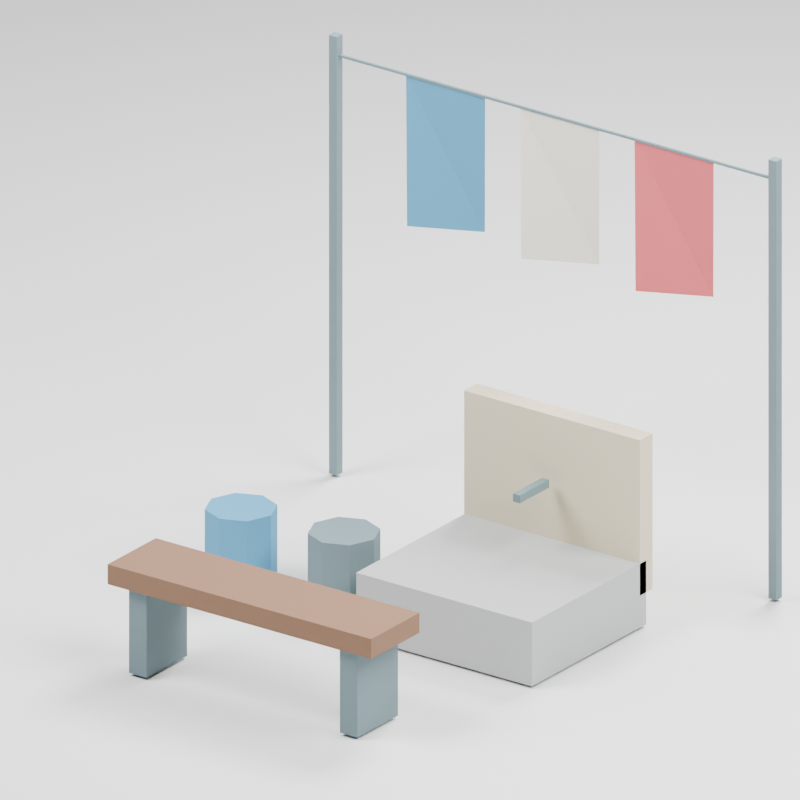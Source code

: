 # Source: model.blend  (saved by Blender 5.3.31; exported with 4.5.12 LTS)
import bpy
from mathutils import Matrix  # noqa: F401  (used for matrix-valued properties, if any)

bpy.ops.wm.read_factory_settings(use_empty=True)
scene = bpy.context.scene
scene.name = 'Scene'

# ---- materials (node trees are filled in below, after node groups)
mat_cloth_blue = bpy.data.materials.new('cloth_blue')
mat_cloth_blue.diffuse_color = (0.08, 0.3, 0.49, 1.0)
mat_metal = bpy.data.materials.new('metal')
mat_metal.diffuse_color = (0.15, 0.22, 0.24, 1.0)
mat_concrete = bpy.data.materials.new('concrete')
mat_concrete.diffuse_color = (0.43, 0.45, 0.44, 1.0)
mat_plaster = bpy.data.materials.new('plaster')
mat_plaster.diffuse_color = (0.71, 0.62, 0.45, 1.0)
mat_wood = bpy.data.materials.new('wood')
mat_wood.diffuse_color = (0.22, 0.12, 0.07, 1.0)
mat_cloth_white = bpy.data.materials.new('cloth_white')
mat_cloth_white.diffuse_color = (0.86, 0.83, 0.73, 1.0)
mat_cloth_red = bpy.data.materials.new('cloth_red')
mat_cloth_red.diffuse_color = (0.67, 0.12, 0.14, 1.0)
mat_presentation_ground = bpy.data.materials.new('presentation_ground')
mat_presentation_ground.diffuse_color = (0.16, 0.18, 0.2, 1.0)

# ---- material node trees
mat_cloth_blue.use_nodes = True; mat_cloth_blue.node_tree.nodes.clear()
_N = mat_cloth_blue.node_tree.nodes; _L = mat_cloth_blue.node_tree.links
n0 = _N.new('ShaderNodeBsdfPrincipled'); n0.name = 'Principled BSDF'; n0.location = (-200, 100)
n0.inputs[0].default_value = (0.08, 0.3, 0.49, 1.0)
n0.inputs[2].default_value = 0.85
n0.inputs[10].default_value = 0.005
n1 = _N.new('ShaderNodeOutputMaterial'); n1.name = 'Material Output'; n1.location = (200, 100)
_L.new(n0.outputs[0], n1.inputs[0])
n1.is_active_output = True
mat_metal.use_nodes = True; mat_metal.node_tree.nodes.clear()
_N = mat_metal.node_tree.nodes; _L = mat_metal.node_tree.links
n0 = _N.new('ShaderNodeBsdfPrincipled'); n0.name = 'Principled BSDF'; n0.location = (-200, 100)
n0.inputs[0].default_value = (0.15, 0.22, 0.24, 1.0)
n0.inputs[2].default_value = 0.85
n0.inputs[10].default_value = 0.005
n1 = _N.new('ShaderNodeOutputMaterial'); n1.name = 'Material Output'; n1.location = (200, 100)
_L.new(n0.outputs[0], n1.inputs[0])
n1.is_active_output = True
mat_concrete.use_nodes = True; mat_concrete.node_tree.nodes.clear()
_N = mat_concrete.node_tree.nodes; _L = mat_concrete.node_tree.links
n0 = _N.new('ShaderNodeBsdfPrincipled'); n0.name = 'Principled BSDF'; n0.location = (-200, 100)
n0.inputs[0].default_value = (0.43, 0.45, 0.44, 1.0)
n0.inputs[2].default_value = 0.85
n0.inputs[10].default_value = 0.005
n1 = _N.new('ShaderNodeOutputMaterial'); n1.name = 'Material Output'; n1.location = (200, 100)
_L.new(n0.outputs[0], n1.inputs[0])
n1.is_active_output = True
mat_plaster.use_nodes = True; mat_plaster.node_tree.nodes.clear()
_N = mat_plaster.node_tree.nodes; _L = mat_plaster.node_tree.links
n0 = _N.new('ShaderNodeBsdfPrincipled'); n0.name = 'Principled BSDF'; n0.location = (-200, 100)
n0.inputs[0].default_value = (0.71, 0.62, 0.45, 1.0)
n0.inputs[2].default_value = 0.85
n0.inputs[10].default_value = 0.005
n1 = _N.new('ShaderNodeOutputMaterial'); n1.name = 'Material Output'; n1.location = (200, 100)
_L.new(n0.outputs[0], n1.inputs[0])
n1.is_active_output = True
mat_wood.use_nodes = True; mat_wood.node_tree.nodes.clear()
_N = mat_wood.node_tree.nodes; _L = mat_wood.node_tree.links
n0 = _N.new('ShaderNodeBsdfPrincipled'); n0.name = 'Principled BSDF'; n0.location = (-200, 100)
n0.inputs[0].default_value = (0.22, 0.12, 0.07, 1.0)
n0.inputs[2].default_value = 0.85
n0.inputs[10].default_value = 0.005
n1 = _N.new('ShaderNodeOutputMaterial'); n1.name = 'Material Output'; n1.location = (200, 100)
_L.new(n0.outputs[0], n1.inputs[0])
n1.is_active_output = True
mat_cloth_white.use_nodes = True; mat_cloth_white.node_tree.nodes.clear()
_N = mat_cloth_white.node_tree.nodes; _L = mat_cloth_white.node_tree.links
n0 = _N.new('ShaderNodeBsdfPrincipled'); n0.name = 'Principled BSDF'; n0.location = (-200, 100)
n0.inputs[0].default_value = (0.86, 0.83, 0.73, 1.0)
n0.inputs[2].default_value = 0.85
n0.inputs[10].default_value = 0.005
n1 = _N.new('ShaderNodeOutputMaterial'); n1.name = 'Material Output'; n1.location = (200, 100)
_L.new(n0.outputs[0], n1.inputs[0])
n1.is_active_output = True
mat_cloth_red.use_nodes = True; mat_cloth_red.node_tree.nodes.clear()
_N = mat_cloth_red.node_tree.nodes; _L = mat_cloth_red.node_tree.links
n0 = _N.new('ShaderNodeBsdfPrincipled'); n0.name = 'Principled BSDF'; n0.location = (-200, 100)
n0.inputs[0].default_value = (0.67, 0.12, 0.14, 1.0)
n0.inputs[2].default_value = 0.85
n0.inputs[10].default_value = 0.005
n1 = _N.new('ShaderNodeOutputMaterial'); n1.name = 'Material Output'; n1.location = (200, 100)
_L.new(n0.outputs[0], n1.inputs[0])
n1.is_active_output = True
mat_presentation_ground.use_nodes = True; mat_presentation_ground.node_tree.nodes.clear()
_N = mat_presentation_ground.node_tree.nodes; _L = mat_presentation_ground.node_tree.links
n0 = _N.new('ShaderNodeBsdfPrincipled'); n0.name = 'Principled BSDF'; n0.location = (-200, 100)
n0.inputs[10].default_value = 0.005
n1 = _N.new('ShaderNodeOutputMaterial'); n1.name = 'Material Output'; n1.location = (200, 100)
_L.new(n0.outputs[0], n1.inputs[0])
n1.is_active_output = True

# ---- world
world_review_studio = bpy.data.worlds.new('Review studio'); scene.world = world_review_studio
world_review_studio.use_nodes = True; world_review_studio.node_tree.nodes.clear()
_N = world_review_studio.node_tree.nodes; _L = world_review_studio.node_tree.links
n0 = _N.new('ShaderNodeBackground'); n0.name = 'Background'; n0.location = (-200, 100)
n0.inputs[0].default_value = (0.15, 0.18, 0.22, 1.0)
n0.inputs[1].default_value = 0.35
n1 = _N.new('ShaderNodeOutputWorld'); n1.name = 'World Output'; n1.location = (200, 100)
_L.new(n0.outputs[0], n1.inputs[0])
n1.is_active_output = True

# ---- cameras
cam_camera = bpy.data.cameras.new('Camera')
cam_camera.type = 'ORTHO'
cam_camera.ortho_scale = 3.69

# ---- lights
light_area = bpy.data.lights.new('Area', 'AREA')
light_area.energy = 6477.0
light_area.shape = 'DISK'
light_area.size = 5.09
light_area.size_y = 1.0
light_area_001 = bpy.data.lights.new('Area.001', 'AREA')
light_area_001.energy = 4210.0
light_area_001.shape = 'DISK'
light_area_001.size = 5.09
light_area_001.size_y = 1.0
light_area_002 = bpy.data.lights.new('Area.002', 'AREA')
light_area_002.energy = 5505.0
light_area_002.shape = 'DISK'
light_area_002.size = 3.818
light_area_002.size_y = 1.0

# ---- meshes
me_cylinder = bpy.data.meshes.new('Cylinder')
me_cylinder.from_pydata([(0.0, 0.17, -0.19), (0.0, 0.17, 0.19), (0.1202, 0.1202, -0.19), (0.1202, 0.1202, 0.19), (0.17, 0.0, -0.19), (0.17, 0.0, 0.19), (0.1202, -0.1202, -0.19), (0.1202, -0.1202, 0.19), (0.0, -0.17, -0.19), (0.0, -0.17, 0.19), (-0.1202, -0.1202, -0.19), (-0.1202, -0.1202, 0.19), (-0.17, 0.0, -0.19), (-0.17, 0.0, 0.19), (-0.1202, 0.1202, -0.19), (-0.1202, 0.1202, 0.19)], [], [(0, 1, 3, 2), (2, 3, 5, 4), (4, 5, 7, 6), (6, 7, 9, 8), (8, 9, 11, 10), (10, 11, 13, 12), (3, 1, 15, 13, 11, 9, 7, 5), (12, 13, 15, 14), (14, 15, 1, 0), (0, 2, 4, 6, 8, 10, 12, 14)])
_uv = me_cylinder.uv_layers.new(name='UVMap')
_uv.uv.foreach_set('vector', [1.0, 0.5, 1.0, 1.0, 0.875, 1.0, 0.875, 0.5, 0.875, 0.5, 0.875, 1.0, 0.75, 1.0, 0.75, 0.5, 0.75, 0.5, 0.75, 1.0, 0.625, 1.0, 0.625, 0.5, 0.625, 0.5, 0.625, 1.0, 0.5, 1.0, 0.5, 0.5, 0.5, 0.5, 0.5, 1.0, 0.375, 1.0, 0.375, 0.5, 0.375, 0.5, 0.375, 1.0, 0.25, 1.0, 0.25, 0.5, 0.4197, 0.4197, 0.25, 0.49, 0.08029, 0.4197, 0.01, 0.25, 0.08029, 0.08029, 0.25, 0.01, 0.4197, 0.08029, 0.49, 0.25, 0.25, 0.5, 0.25, 1.0, 0.125, 1.0, 0.125, 0.5, 0.125, 0.5, 0.125, 1.0, 0.0, 1.0, 0.0, 0.5, 0.75, 0.49, 0.9197, 0.4197, 0.99, 0.25, 0.9197, 0.08029, 0.75, 0.01, 0.5803, 0.08029, 0.51, 0.25, 0.5803, 0.4197])
me_cylinder.materials.append(mat_cloth_blue)
me_cylinder.update()
me_cylinder_001 = bpy.data.meshes.new('Cylinder.001')
me_cylinder_001.from_pydata([(0.0, 0.17, -0.19), (0.0, 0.17, 0.19), (0.1202, 0.1202, -0.19), (0.1202, 0.1202, 0.19), (0.17, 0.0, -0.19), (0.17, 0.0, 0.19), (0.1202, -0.1202, -0.19), (0.1202, -0.1202, 0.19), (0.0, -0.17, -0.19), (0.0, -0.17, 0.19), (-0.1202, -0.1202, -0.19), (-0.1202, -0.1202, 0.19), (-0.17, 0.0, -0.19), (-0.17, 0.0, 0.19), (-0.1202, 0.1202, -0.19), (-0.1202, 0.1202, 0.19)], [], [(0, 1, 3, 2), (2, 3, 5, 4), (4, 5, 7, 6), (6, 7, 9, 8), (8, 9, 11, 10), (10, 11, 13, 12), (3, 1, 15, 13, 11, 9, 7, 5), (12, 13, 15, 14), (14, 15, 1, 0), (0, 2, 4, 6, 8, 10, 12, 14)])
_uv = me_cylinder_001.uv_layers.new(name='UVMap')
_uv.uv.foreach_set('vector', [1.0, 0.5, 1.0, 1.0, 0.875, 1.0, 0.875, 0.5, 0.875, 0.5, 0.875, 1.0, 0.75, 1.0, 0.75, 0.5, 0.75, 0.5, 0.75, 1.0, 0.625, 1.0, 0.625, 0.5, 0.625, 0.5, 0.625, 1.0, 0.5, 1.0, 0.5, 0.5, 0.5, 0.5, 0.5, 1.0, 0.375, 1.0, 0.375, 0.5, 0.375, 0.5, 0.375, 1.0, 0.25, 1.0, 0.25, 0.5, 0.4197, 0.4197, 0.25, 0.49, 0.08029, 0.4197, 0.01, 0.25, 0.08029, 0.08029, 0.25, 0.01, 0.4197, 0.08029, 0.49, 0.25, 0.25, 0.5, 0.25, 1.0, 0.125, 1.0, 0.125, 0.5, 0.125, 0.5, 0.125, 1.0, 0.0, 1.0, 0.0, 0.5, 0.75, 0.49, 0.9197, 0.4197, 0.99, 0.25, 0.9197, 0.08029, 0.75, 0.01, 0.5803, 0.08029, 0.51, 0.25, 0.5803, 0.4197])
me_cylinder_001.materials.append(mat_metal)
me_cylinder_001.update()
me_cube = bpy.data.meshes.new('Cube')
me_cube.from_pydata([(-0.5, -0.45, -0.16), (-0.5, -0.45, 0.16), (-0.5, 0.45, -0.16), (-0.5, 0.45, 0.16), (0.5, -0.45, -0.16), (0.5, -0.45, 0.16), (0.5, 0.45, -0.16), (0.5, 0.45, 0.16)], [], [(0, 1, 3, 2), (2, 3, 7, 6), (6, 7, 5, 4), (4, 5, 1, 0), (2, 6, 4, 0), (7, 3, 1, 5)])
_uv = me_cube.uv_layers.new(name='UVMap')
_uv.uv.foreach_set('vector', [0.375, 0.0, 0.625, 0.0, 0.625, 0.25, 0.375, 0.25, 0.375, 0.25, 0.625, 0.25, 0.625, 0.5, 0.375, 0.5, 0.375, 0.5, 0.625, 0.5, 0.625, 0.75, 0.375, 0.75, 0.375, 0.75, 0.625, 0.75, 0.625, 1.0, 0.375, 1.0, 0.125, 0.5, 0.375, 0.5, 0.375, 0.75, 0.125, 0.75, 0.625, 0.5, 0.875, 0.5, 0.875, 0.75, 0.625, 0.75])
me_cube.materials.append(mat_concrete)
me_cube.update()
me_cube_001 = bpy.data.meshes.new('Cube.001')
me_cube_001.from_pydata([(-0.5, -0.05, -0.39), (-0.5, -0.05, 0.39), (-0.5, 0.05, -0.39), (-0.5, 0.05, 0.39), (0.5, -0.05, -0.39), (0.5, -0.05, 0.39), (0.5, 0.05, -0.39), (0.5, 0.05, 0.39)], [], [(0, 1, 3, 2), (2, 3, 7, 6), (6, 7, 5, 4), (4, 5, 1, 0), (2, 6, 4, 0), (7, 3, 1, 5)])
_uv = me_cube_001.uv_layers.new(name='UVMap')
_uv.uv.foreach_set('vector', [0.375, 0.0, 0.625, 0.0, 0.625, 0.25, 0.375, 0.25, 0.375, 0.25, 0.625, 0.25, 0.625, 0.5, 0.375, 0.5, 0.375, 0.5, 0.625, 0.5, 0.625, 0.75, 0.375, 0.75, 0.375, 0.75, 0.625, 0.75, 0.625, 1.0, 0.375, 1.0, 0.125, 0.5, 0.375, 0.5, 0.375, 0.75, 0.125, 0.75, 0.625, 0.5, 0.875, 0.5, 0.875, 0.75, 0.625, 0.75])
me_cube_001.materials.append(mat_plaster)
me_cube_001.update()
me_cube_002 = bpy.data.meshes.new('Cube.002')
me_cube_002.from_pydata([(-0.02, -0.02, -0.115), (-0.02, -0.02, 0.115), (-0.02, 0.02, -0.115), (-0.02, 0.02, 0.115), (0.02, -0.02, -0.115), (0.02, -0.02, 0.115), (0.02, 0.02, -0.115), (0.02, 0.02, 0.115)], [], [(0, 1, 3, 2), (2, 3, 7, 6), (6, 7, 5, 4), (4, 5, 1, 0), (2, 6, 4, 0), (7, 3, 1, 5)])
_uv = me_cube_002.uv_layers.new(name='UVMap')
_uv.uv.foreach_set('vector', [0.375, 0.0, 0.625, 0.0, 0.625, 0.25, 0.375, 0.25, 0.375, 0.25, 0.625, 0.25, 0.625, 0.5, 0.375, 0.5, 0.375, 0.5, 0.625, 0.5, 0.625, 0.75, 0.375, 0.75, 0.375, 0.75, 0.625, 0.75, 0.625, 1.0, 0.375, 1.0, 0.125, 0.5, 0.375, 0.5, 0.375, 0.75, 0.125, 0.75, 0.625, 0.5, 0.875, 0.5, 0.875, 0.75, 0.625, 0.75])
me_cube_002.materials.append(mat_metal)
me_cube_002.update()
me_cube_003 = bpy.data.meshes.new('Cube.003')
me_cube_003.from_pydata([(-0.75, -0.19, -0.05), (-0.75, -0.19, 0.05), (-0.75, 0.19, -0.05), (-0.75, 0.19, 0.05), (0.75, -0.19, -0.05), (0.75, -0.19, 0.05), (0.75, 0.19, -0.05), (0.75, 0.19, 0.05)], [], [(0, 1, 3, 2), (2, 3, 7, 6), (6, 7, 5, 4), (4, 5, 1, 0), (2, 6, 4, 0), (7, 3, 1, 5)])
_uv = me_cube_003.uv_layers.new(name='UVMap')
_uv.uv.foreach_set('vector', [0.375, 0.0, 0.625, 0.0, 0.625, 0.25, 0.375, 0.25, 0.375, 0.25, 0.625, 0.25, 0.625, 0.5, 0.375, 0.5, 0.375, 0.5, 0.625, 0.5, 0.625, 0.75, 0.375, 0.75, 0.375, 0.75, 0.625, 0.75, 0.625, 1.0, 0.375, 1.0, 0.125, 0.5, 0.375, 0.5, 0.375, 0.75, 0.125, 0.75, 0.625, 0.5, 0.875, 0.5, 0.875, 0.75, 0.625, 0.75])
me_cube_003.materials.append(mat_wood)
me_cube_003.update()
me_cube_004 = bpy.data.meshes.new('Cube.004')
me_cube_004.from_pydata([(-0.05, -0.16, -0.23), (-0.05, -0.16, 0.23), (-0.05, 0.16, -0.23), (-0.05, 0.16, 0.23), (0.05, -0.16, -0.23), (0.05, -0.16, 0.23), (0.05, 0.16, -0.23), (0.05, 0.16, 0.23)], [], [(0, 1, 3, 2), (2, 3, 7, 6), (6, 7, 5, 4), (4, 5, 1, 0), (2, 6, 4, 0), (7, 3, 1, 5)])
_uv = me_cube_004.uv_layers.new(name='UVMap')
_uv.uv.foreach_set('vector', [0.375, 0.0, 0.625, 0.0, 0.625, 0.25, 0.375, 0.25, 0.375, 0.25, 0.625, 0.25, 0.625, 0.5, 0.375, 0.5, 0.375, 0.5, 0.625, 0.5, 0.625, 0.75, 0.375, 0.75, 0.375, 0.75, 0.625, 0.75, 0.625, 1.0, 0.375, 1.0, 0.125, 0.5, 0.375, 0.5, 0.375, 0.75, 0.125, 0.75, 0.625, 0.5, 0.875, 0.5, 0.875, 0.75, 0.625, 0.75])
me_cube_004.materials.append(mat_metal)
me_cube_004.update()
me_cube_005 = bpy.data.meshes.new('Cube.005')
me_cube_005.from_pydata([(-0.05, -0.16, -0.23), (-0.05, -0.16, 0.23), (-0.05, 0.16, -0.23), (-0.05, 0.16, 0.23), (0.05, -0.16, -0.23), (0.05, -0.16, 0.23), (0.05, 0.16, -0.23), (0.05, 0.16, 0.23)], [], [(0, 1, 3, 2), (2, 3, 7, 6), (6, 7, 5, 4), (4, 5, 1, 0), (2, 6, 4, 0), (7, 3, 1, 5)])
_uv = me_cube_005.uv_layers.new(name='UVMap')
_uv.uv.foreach_set('vector', [0.375, 0.0, 0.625, 0.0, 0.625, 0.25, 0.375, 0.25, 0.375, 0.25, 0.625, 0.25, 0.625, 0.5, 0.375, 0.5, 0.375, 0.5, 0.625, 0.5, 0.625, 0.75, 0.375, 0.75, 0.375, 0.75, 0.625, 0.75, 0.625, 1.0, 0.375, 1.0, 0.125, 0.5, 0.375, 0.5, 0.375, 0.75, 0.125, 0.75, 0.625, 0.5, 0.875, 0.5, 0.875, 0.75, 0.625, 0.75])
me_cube_005.materials.append(mat_metal)
me_cube_005.update()
me_cube_006 = bpy.data.meshes.new('Cube.006')
me_cube_006.from_pydata([(-0.0225, -0.0225, -1.1), (-0.0225, -0.0225, 1.1), (-0.0225, 0.0225, -1.1), (-0.0225, 0.0225, 1.1), (0.0225, -0.0225, -1.1), (0.0225, -0.0225, 1.1), (0.0225, 0.0225, -1.1), (0.0225, 0.0225, 1.1)], [], [(0, 1, 3, 2), (2, 3, 7, 6), (6, 7, 5, 4), (4, 5, 1, 0), (2, 6, 4, 0), (7, 3, 1, 5)])
_uv = me_cube_006.uv_layers.new(name='UVMap')
_uv.uv.foreach_set('vector', [0.375, 0.0, 0.625, 0.0, 0.625, 0.25, 0.375, 0.25, 0.375, 0.25, 0.625, 0.25, 0.625, 0.5, 0.375, 0.5, 0.375, 0.5, 0.625, 0.5, 0.625, 0.75, 0.375, 0.75, 0.375, 0.75, 0.625, 0.75, 0.625, 1.0, 0.375, 1.0, 0.125, 0.5, 0.375, 0.5, 0.375, 0.75, 0.125, 0.75, 0.625, 0.5, 0.875, 0.5, 0.875, 0.75, 0.625, 0.75])
me_cube_006.materials.append(mat_metal)
me_cube_006.update()
me_cube_007 = bpy.data.meshes.new('Cube.007')
me_cube_007.from_pydata([(-0.0225, -0.0225, -1.1), (-0.0225, -0.0225, 1.1), (-0.0225, 0.0225, -1.1), (-0.0225, 0.0225, 1.1), (0.0225, -0.0225, -1.1), (0.0225, -0.0225, 1.1), (0.0225, 0.0225, -1.1), (0.0225, 0.0225, 1.1)], [], [(0, 1, 3, 2), (2, 3, 7, 6), (6, 7, 5, 4), (4, 5, 1, 0), (2, 6, 4, 0), (7, 3, 1, 5)])
_uv = me_cube_007.uv_layers.new(name='UVMap')
_uv.uv.foreach_set('vector', [0.375, 0.0, 0.625, 0.0, 0.625, 0.25, 0.375, 0.25, 0.375, 0.25, 0.625, 0.25, 0.625, 0.5, 0.375, 0.5, 0.375, 0.5, 0.625, 0.5, 0.625, 0.75, 0.375, 0.75, 0.375, 0.75, 0.625, 0.75, 0.625, 1.0, 0.375, 1.0, 0.125, 0.5, 0.375, 0.5, 0.375, 0.75, 0.125, 0.75, 0.625, 0.5, 0.875, 0.5, 0.875, 0.75, 0.625, 0.75])
me_cube_007.materials.append(mat_metal)
me_cube_007.update()
me_cube_008 = bpy.data.meshes.new('Cube.008')
me_cube_008.from_pydata([(-0.006, -0.006, -1.25), (-0.006, -0.006, 1.25), (-0.006, 0.006, -1.25), (-0.006, 0.006, 1.25), (0.006, -0.006, -1.25), (0.006, -0.006, 1.25), (0.006, 0.006, -1.25), (0.006, 0.006, 1.25)], [], [(0, 1, 3, 2), (2, 3, 7, 6), (6, 7, 5, 4), (4, 5, 1, 0), (2, 6, 4, 0), (7, 3, 1, 5)])
_uv = me_cube_008.uv_layers.new(name='UVMap')
_uv.uv.foreach_set('vector', [0.375, 0.0, 0.625, 0.0, 0.625, 0.25, 0.375, 0.25, 0.375, 0.25, 0.625, 0.25, 0.625, 0.5, 0.375, 0.5, 0.375, 0.5, 0.625, 0.5, 0.625, 0.75, 0.375, 0.75, 0.375, 0.75, 0.625, 0.75, 0.625, 1.0, 0.375, 1.0, 0.125, 0.5, 0.375, 0.5, 0.375, 0.75, 0.125, 0.75, 0.625, 0.5, 0.875, 0.5, 0.875, 0.75, 0.625, 0.75])
me_cube_008.materials.append(mat_metal)
me_cube_008.update()
me_chawl_props_laundry_0 = bpy.data.meshes.new('chawl_props_laundry_0')
me_chawl_props_laundry_0.from_pydata([(0.0, 1.3, 2.1), (0.45, 1.3, 2.1), (0.42, 1.34, 1.4), (0.02, 1.28, 1.35)], [], [(0, 1, 2, 3)])
me_chawl_props_laundry_0.materials.append(mat_cloth_blue)
me_chawl_props_laundry_0.update()
me_chawl_props_laundry_1 = bpy.data.meshes.new('chawl_props_laundry_1')
me_chawl_props_laundry_1.from_pydata([(0.65, 1.3, 2.1), (1.1, 1.3, 2.1), (1.07, 1.34, 1.4), (0.67, 1.28, 1.35)], [], [(0, 1, 2, 3)])
me_chawl_props_laundry_1.materials.append(mat_cloth_white)
me_chawl_props_laundry_1.update()
me_chawl_props_laundry_2 = bpy.data.meshes.new('chawl_props_laundry_2')
me_chawl_props_laundry_2.from_pydata([(1.3, 1.3, 2.1), (1.75, 1.3, 2.1), (1.72, 1.34, 1.4), (1.32, 1.28, 1.35)], [], [(0, 1, 2, 3)])
me_chawl_props_laundry_2.materials.append(mat_cloth_red)
me_chawl_props_laundry_2.update()
me_plane = bpy.data.meshes.new('Plane')
me_plane.from_pydata([(-7.635, -7.635, 0.0), (7.635, -7.635, 0.0), (-7.635, 7.635, 0.0), (7.635, 7.635, 0.0)], [], [(0, 1, 3, 2)])
_uv = me_plane.uv_layers.new(name='UVMap')
_uv.uv.foreach_set('vector', [0.0, 0.0, 1.0, 0.0, 1.0, 1.0, 0.0, 1.0])
me_plane.materials.append(mat_presentation_ground)
me_plane.update()

# ---- objects
ob_chawl_props_bucket_0 = bpy.data.objects.new('chawl_props_bucket_0', me_cylinder)
ob_chawl_props_bucket_1 = bpy.data.objects.new('chawl_props_bucket_1', me_cylinder_001)
ob_chawl_props_wash_platform = bpy.data.objects.new('chawl_props_wash_platform', me_cube)
ob_chawl_props_wash_back = bpy.data.objects.new('chawl_props_wash_back', me_cube_001)
ob_chawl_props_wash_tap_pipe = bpy.data.objects.new('chawl_props_wash_tap_pipe', me_cube_002)
ob_chawl_props_bench_seat = bpy.data.objects.new('chawl_props_bench_seat', me_cube_003)
ob_chawl_props_bench_leg_0 = bpy.data.objects.new('chawl_props_bench_leg_0', me_cube_004)
ob_chawl_props_bench_leg_1 = bpy.data.objects.new('chawl_props_bench_leg_1', me_cube_005)
ob_chawl_props_laundry_post_0 = bpy.data.objects.new('chawl_props_laundry_post_0', me_cube_006)
ob_chawl_props_laundry_post_1 = bpy.data.objects.new('chawl_props_laundry_post_1', me_cube_007)
ob_chawl_props_laundry_line = bpy.data.objects.new('chawl_props_laundry_line', me_cube_008)
ob_chawl_props_laundry_0 = bpy.data.objects.new('chawl_props_laundry_0', me_chawl_props_laundry_0)
ob_chawl_props_laundry_1 = bpy.data.objects.new('chawl_props_laundry_1', me_chawl_props_laundry_1)
ob_chawl_props_laundry_2 = bpy.data.objects.new('chawl_props_laundry_2', me_chawl_props_laundry_2)
ob_camera = bpy.data.objects.new('Camera', cam_camera)
ob_presentation_ground_not_exported = bpy.data.objects.new('PRESENTATION_GROUND_NOT_EXPORTED', me_plane)
ob_presentation_key = bpy.data.objects.new('PRESENTATION_key', light_area)
ob_presentation_fill = bpy.data.objects.new('PRESENTATION_fill', light_area_001)
ob_presentation_rim = bpy.data.objects.new('PRESENTATION_rim', light_area_002)

# ---- transforms, parenting, visibility, modifiers, constraints
ob_chawl_props_bucket_0.location = (0.0, 0.0, 0.19)
ob_chawl_props_bucket_1.location = (0.55, 0.05, 0.19)
ob_chawl_props_wash_platform.location = (1.3, 0.25, 0.16)
ob_chawl_props_wash_back.location = (1.3, 0.7, 0.55)
ob_chawl_props_wash_tap_pipe.location = (1.3, 0.485, 0.62)
ob_chawl_props_wash_tap_pipe.rotation_mode = 'QUATERNION'
ob_chawl_props_wash_tap_pipe.rotation_quaternion = (0.7071, 0.7071, 0.0, 0.0)
ob_chawl_props_bench_seat.location = (0.85, -1.0, 0.48)
ob_chawl_props_bench_leg_0.location = (0.25, -1.0, 0.23)
ob_chawl_props_bench_leg_1.location = (1.45, -1.0, 0.23)
ob_chawl_props_laundry_post_0.location = (-0.4, 1.3, 1.1)
ob_chawl_props_laundry_post_0.rotation_mode = 'QUATERNION'
ob_chawl_props_laundry_post_0.rotation_quaternion = (-4.371e-08, 0.0, 0.0, 1.0)
ob_chawl_props_laundry_post_1.location = (2.1, 1.3, 1.1)
ob_chawl_props_laundry_post_1.rotation_mode = 'QUATERNION'
ob_chawl_props_laundry_post_1.rotation_quaternion = (-4.371e-08, 0.0, 0.0, 1.0)
ob_chawl_props_laundry_line.location = (0.85, 1.3, 2.1)
ob_chawl_props_laundry_line.rotation_mode = 'QUATERNION'
ob_chawl_props_laundry_line.rotation_quaternion = (0.5, 0.5, 0.5, 0.5)
ob_chawl_props_laundry_0.location = (0.0, 0.0, 0.0)
ob_chawl_props_laundry_1.location = (0.0, 0.0, 0.0)
ob_chawl_props_laundry_2.location = (0.0, 0.0, 0.0)
ob_camera.location = (4.159, -4.506, 3.518)
ob_camera.rotation_euler = (1.167, -4.211e-08, 0.6255)
ob_presentation_ground_not_exported.location = (0.85, 0.075, -0.015)
ob_presentation_key.location = (-2.968, -5.015, 8.735)
ob_presentation_key.rotation_euler = (0.6947, 3.3e-08, -0.6435)
ob_presentation_fill.location = (5.94, 0.075, 6.19)
ob_presentation_fill.rotation_euler = (0.7854, 3.894e-08, 1.571)
ob_presentation_rim.location = (0.85, 5.165, 7.463)
ob_presentation_rim.rotation_euler = (0.6747, 5.461e-08, 3.142)

# ---- collection membership
scene.collection.objects.link(ob_chawl_props_bucket_0)
scene.collection.objects.link(ob_chawl_props_bucket_1)
scene.collection.objects.link(ob_chawl_props_wash_platform)
scene.collection.objects.link(ob_chawl_props_wash_back)
scene.collection.objects.link(ob_chawl_props_wash_tap_pipe)
scene.collection.objects.link(ob_chawl_props_bench_seat)
scene.collection.objects.link(ob_chawl_props_bench_leg_0)
scene.collection.objects.link(ob_chawl_props_bench_leg_1)
scene.collection.objects.link(ob_chawl_props_laundry_post_0)
scene.collection.objects.link(ob_chawl_props_laundry_post_1)
scene.collection.objects.link(ob_chawl_props_laundry_line)
scene.collection.objects.link(ob_chawl_props_laundry_0)
scene.collection.objects.link(ob_chawl_props_laundry_1)
scene.collection.objects.link(ob_chawl_props_laundry_2)
scene.collection.objects.link(ob_camera)
scene.collection.objects.link(ob_presentation_ground_not_exported)
scene.collection.objects.link(ob_presentation_key)
scene.collection.objects.link(ob_presentation_fill)
scene.collection.objects.link(ob_presentation_rim)

# ---- scene / render settings (as saved in the file)
scene.camera = ob_camera
scene.frame_start = 1; scene.frame_end = 250; scene.frame_set(1)
scene.render.engine = 'CYCLES'
scene.render.resolution_x = 640
scene.render.resolution_y = 640
scene.render.bake_bias = 0.0
scene.render.bake_samples = 0
scene.render.compositor_device = 'GPU'
scene.cycles.samples = 16
scene.eevee.use_volume_custom_range = False
scene.eevee.fast_gi_thickness_near = 0.1
scene.eevee.fast_gi_thickness_far = 0.0
scene.eevee.ray_tracing_options.screen_trace_thickness = 0.1
scene.view_settings.exposure = -2.0
bpy.context.view_layer.update()
